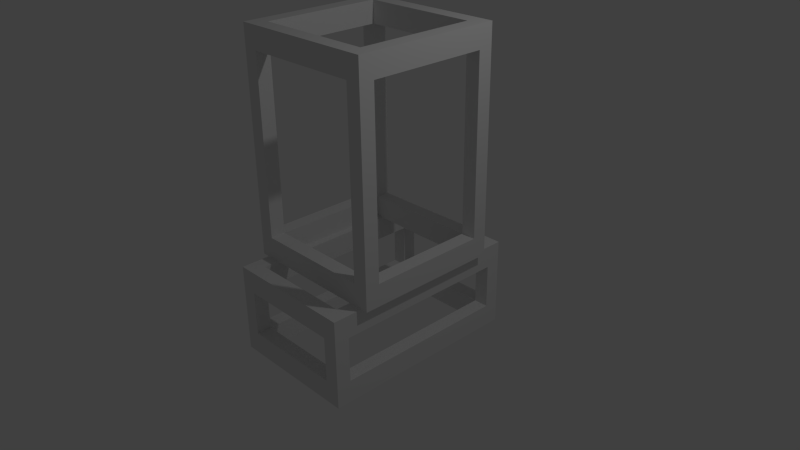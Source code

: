# Source: TST_Torso.blend  (saved by Blender 2.75.0; exported with 4.5.12 LTS)
import bpy
from mathutils import Matrix  # noqa: F401  (used for matrix-valued properties, if any)

bpy.ops.wm.read_factory_settings(use_empty=True)
scene = bpy.context.scene
scene.name = 'Scene'

# ---- collections
col_collection_1 = bpy.data.collections.new('Collection 1'); scene.collection.children.link(col_collection_1)

# ---- materials (node trees are filled in below, after node groups)
mat_material = bpy.data.materials.new('Material')
mat_material.alpha_threshold = 0.0
mat_material.use_transparent_shadow = False
mat_material.roughness = 0.5
mat_material.line_color = (0.0, 0.0, 0.0, 1.0)

# ---- material node trees

# ---- world
world_world = bpy.data.worlds.new('World'); scene.world = world_world
world_world.color = (0.05088, 0.05088, 0.05088)
world_world.use_sun_shadow = False
world_world.sun_shadow_jitter_overblur = 0.0
world_world.cycles.sampling_method = 'MANUAL'
world_world.cycles.sample_map_resolution = 256

# ---- cameras
cam_camera = bpy.data.cameras.new('Camera')
cam_camera.clip_end = 100.0
cam_camera.lens = 35.0
cam_camera.sensor_width = 32.0
cam_camera.sensor_height = 18.0
cam_camera.ortho_scale = 7.314
cam_camera.dof.focus_distance = 0.0
cam_camera.dof.aperture_fstop = 128.0

# ---- lights
light_lamp = bpy.data.lights.new('Lamp', 'POINT')
light_lamp.transmission_factor = 0.0
light_lamp.cutoff_distance = 30.0
light_lamp.energy = 100.0
light_lamp.shadow_buffer_clip_start = 1.001
light_lamp.shadow_soft_size = 0.1
light_lamp.shadow_maximum_resolution = 0.006
light_lamp.use_absolute_resolution = True
light_lamp.cycles.use_multiple_importance_sampling = False

# ---- meshes
me_cube_001 = bpy.data.meshes.new('Cube.001')
me_cube_001.from_pydata([(0.9, 1.4, 0.0), (0.9, -1.4, 0.0), (-0.9, -1.4, 0.0), (-0.9, 1.4, 0.0), (0.7, 1.4, 0.3), (-0.7, 1.4, 0.3), (0.7, -1.4, 0.3), (-0.7, -1.4, 0.3), (0.9, 1.2, 0.3), (0.9, -1.2, 0.3), (-0.9, -1.2, 0.3), (-0.9, 1.2, 0.3), (0.7, 1.2, 0.0), (0.7, -1.2, 0.0), (-0.7, 1.2, 0.0), (-0.7, -1.2, 0.0), (0.7, 1.2, 0.3), (0.7, -1.2, 0.3), (-0.7, 1.2, 0.3), (-0.7, -1.2, 0.3), (0.9, 1.4, 1.2), (0.9, -1.4, 1.2), (-0.9, -1.4, 1.2), (-0.9, 1.4, 1.2), (0.7, 1.4, 0.9), (-0.7, 1.4, 0.9), (0.7, -1.4, 0.9), (-0.7, -1.4, 0.9), (0.9, 1.2, 0.9), (0.9, -1.2, 0.9), (-0.9, -1.2, 0.9), (-0.9, 1.2, 0.9), (0.7, 1.2, 1.2), (0.7, -1.2, 1.2), (-0.7, 1.2, 1.2), (-0.7, -1.2, 1.2), (0.7, 1.2, 0.9), (0.7, -1.2, 0.9), (-0.7, 1.2, 0.9), (-0.7, -1.2, 0.9)], [], [(12, 13, 17, 16), (13, 15, 19, 17), (2, 1, 6, 7), (0, 3, 5, 4), (14, 12, 16, 18), (15, 14, 18, 19), (1, 0, 8, 9), (3, 2, 10, 11), (0, 20, 28, 8), (0, 1, 13, 12), (2, 3, 14, 15), (1, 2, 15, 13), (3, 0, 12, 14), (3, 23, 25, 5), (9, 8, 16, 17), (5, 18, 16, 4), (11, 10, 19, 18), (7, 6, 17, 19), (30, 39, 19, 10), (26, 37, 17, 6), (32, 36, 37, 33), (33, 37, 39, 35), (22, 27, 26, 21), (20, 24, 25, 23), (34, 38, 36, 32), (35, 39, 38, 34), (21, 29, 28, 20), (23, 31, 30, 22), (20, 0, 4, 24), (20, 32, 33, 21), (22, 35, 34, 23), (21, 33, 35, 22), (23, 34, 32, 20), (23, 3, 11, 31), (29, 9, 17, 37), (2, 22, 30, 10), (29, 37, 36, 28), (25, 24, 36, 38), (31, 38, 39, 30), (27, 39, 37, 26), (24, 4, 16, 36), (31, 11, 18, 38), (25, 38, 18, 5), (22, 2, 7, 27), (27, 7, 19, 39), (28, 36, 16, 8), (21, 1, 9, 29), (1, 21, 26, 6)])
me_cube_001.materials.append(mat_material)
me_cube_001.use_remesh_preserve_volume = False
me_cube_001.use_remesh_preserve_attributes = False
me_cube_001.use_mirror_vertex_groups = False
me_cube_001.update()
me_cube = bpy.data.meshes.new('Cube')
me_cube.from_pydata([(1.0, 1.0, 0.0), (1.0, -1.0, 0.0), (-1.0, -1.0, 0.0), (-1.0, 1.0, 0.0), (0.8, 1.0, 0.3), (-0.8, 1.0, 0.3), (0.8, -1.0, 0.3), (-0.8, -1.0, 0.3), (1.0, 0.8, 0.3), (1.0, -0.8, 0.3), (-1.0, -0.8, 0.3), (-1.0, 0.8, 0.3), (0.8, 0.8, 0.0), (0.8, -0.8, 0.0), (-0.8, 0.8, 0.0), (-0.8, -0.8, 0.0), (0.8, 0.8, 0.3), (0.8, -0.8, 0.3), (-0.8, 0.8, 0.3), (-0.8, -0.8, 0.3), (1.0, 1.0, 3.0), (1.0, -1.0, 3.0), (-1.0, -1.0, 3.0), (-1.0, 1.0, 3.0), (0.8, 1.0, 2.7), (-0.8, 1.0, 2.7), (0.8, -1.0, 2.7), (-0.8, -1.0, 2.7), (1.0, 0.8, 2.7), (1.0, -0.8, 2.7), (-1.0, -0.8, 2.7), (-1.0, 0.8, 2.7), (0.8, 0.8, 3.0), (0.8, -0.8, 3.0), (-0.8, 0.8, 3.0), (-0.8, -0.8, 3.0), (0.8, 0.8, 2.7), (0.8, -0.8, 2.7), (-0.8, 0.8, 2.7), (-0.8, -0.8, 2.7)], [], [(12, 13, 17, 16), (13, 15, 19, 17), (2, 1, 6, 7), (0, 3, 5, 4), (14, 12, 16, 18), (15, 14, 18, 19), (1, 0, 8, 9), (3, 2, 10, 11), (0, 20, 28, 8), (0, 1, 13, 12), (2, 3, 14, 15), (1, 2, 15, 13), (3, 0, 12, 14), (3, 23, 25, 5), (9, 8, 16, 17), (5, 18, 16, 4), (11, 10, 19, 18), (7, 6, 17, 19), (30, 39, 19, 10), (26, 37, 17, 6), (32, 36, 37, 33), (33, 37, 39, 35), (22, 27, 26, 21), (20, 24, 25, 23), (34, 38, 36, 32), (35, 39, 38, 34), (21, 29, 28, 20), (23, 31, 30, 22), (20, 0, 4, 24), (20, 32, 33, 21), (22, 35, 34, 23), (21, 33, 35, 22), (23, 34, 32, 20), (23, 3, 11, 31), (29, 9, 17, 37), (2, 22, 30, 10), (29, 37, 36, 28), (25, 24, 36, 38), (31, 38, 39, 30), (27, 39, 37, 26), (24, 4, 16, 36), (31, 11, 18, 38), (25, 38, 18, 5), (22, 2, 7, 27), (27, 7, 19, 39), (28, 36, 16, 8), (21, 1, 9, 29), (1, 21, 26, 6)])
me_cube.materials.append(mat_material)
me_cube.use_remesh_preserve_volume = False
me_cube.use_remesh_preserve_attributes = False
me_cube.use_mirror_vertex_groups = False
me_cube.update()

# ---- objects
ob_tread_shell = bpy.data.objects.new('Tread_Shell', me_cube_001)
ob_torso = bpy.data.objects.new('Torso', me_cube)
ob_lamp = bpy.data.objects.new('Lamp', light_lamp)
ob_camera = bpy.data.objects.new('Camera', cam_camera)

# ---- transforms, parenting, visibility, modifiers, constraints
ob_tread_shell.location = (0.0, 0.0, -1.2)
ob_tread_shell.lock_rotations_4d = False
ob_tread_shell.empty_display_type = 'ARROWS'
ob_tread_shell.lineart.crease_threshold = 0.0
ob_torso.location = (0.0, 0.0, 0.0)
ob_torso.lock_rotations_4d = False
ob_torso.empty_display_type = 'ARROWS'
ob_torso.lineart.crease_threshold = 0.0
ob_lamp.location = (4.076, 1.005, 5.904)
ob_lamp.rotation_euler = (0.6503, 0.05522, 1.866)
ob_lamp.lock_rotations_4d = False
ob_lamp.empty_display_type = 'ARROWS'
ob_lamp.color = (0.0, 0.0, 0.0, 0.0)
ob_lamp.lineart.crease_threshold = 0.0
ob_camera.location = (7.481, -6.508, 5.344)
ob_camera.rotation_euler = (1.109, 0.01082, 0.8149)
ob_camera.lock_rotations_4d = False
ob_camera.empty_display_type = 'ARROWS'
ob_camera.color = (0.0, 0.0, 0.0, 0.0)
ob_camera.display_type = 'WIRE'
ob_camera.lineart.crease_threshold = 0.0

# ---- collection membership
col_collection_1.objects.link(ob_tread_shell)
col_collection_1.objects.link(ob_torso)
col_collection_1.objects.link(ob_lamp)
col_collection_1.objects.link(ob_camera)

# ---- scene / render settings (as saved in the file)
scene.camera = ob_camera
scene.frame_start = 1; scene.frame_end = 250; scene.frame_set(1)
scene.render.engine = 'BLENDER_EEVEE_NEXT'
scene.render.resolution_percentage = 50
scene.render.dither_intensity = 0.0
scene.cycles.use_denoising = False
scene.cycles.samples = 10
scene.cycles.sampling_pattern = 'TABULATED_SOBOL'
scene.cycles.light_sampling_threshold = 0.0
scene.cycles.use_adaptive_sampling = False
scene.cycles.use_light_tree = False
scene.cycles.blur_glossy = 0.0
scene.cycles.pixel_filter_type = 'GAUSSIAN'
scene.cycles.sample_clamp_indirect = 0.0
scene.view_settings.view_transform = 'Standard'
bpy.context.view_layer.update()

